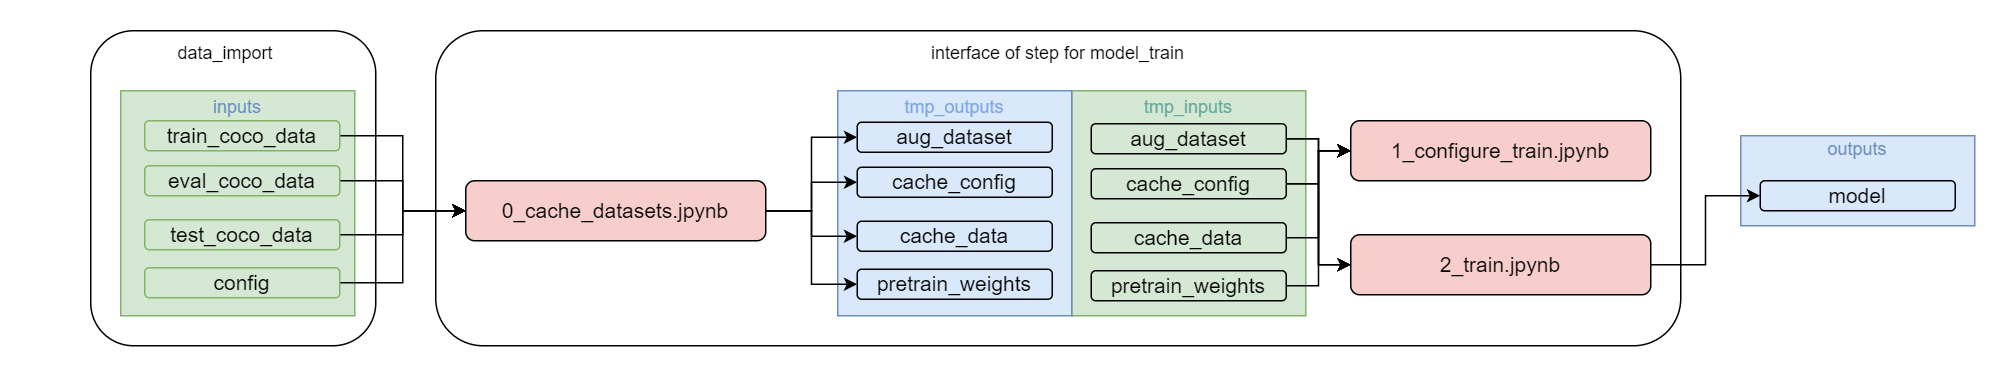

The diagram above was exported from draw.io. Its source (the exported page's mxGraphModel, read from the mxfile embedded in the PNG):
<mxGraphModel dx="2620" dy="1055" grid="1" gridSize="10" guides="1" tooltips="1" connect="1" arrows="1" fold="1" page="1" pageScale="1" pageWidth="827" pageHeight="1169" math="0" shadow="0">
  <root>
    <mxCell id="0" />
    <mxCell id="1" parent="0" />
    <mxCell id="6j8LQf3S65nzEfAfpp4a-37" value="" style="rounded=1;whiteSpace=wrap;html=1;strokeColor=none;" parent="1" vertex="1">
      <mxGeometry x="-300" y="110" width="1340" height="250" as="geometry" />
    </mxCell>
    <mxCell id="1oPznNRnslaS8ULLVM0Y-33" value="" style="rounded=1;whiteSpace=wrap;html=1;" vertex="1" parent="1">
      <mxGeometry x="-240" y="130" width="190" height="210" as="geometry" />
    </mxCell>
    <mxCell id="6j8LQf3S65nzEfAfpp4a-13" value="" style="rounded=1;whiteSpace=wrap;html=1;" parent="1" vertex="1">
      <mxGeometry x="-10" y="130" width="830" height="210" as="geometry" />
    </mxCell>
    <mxCell id="6j8LQf3S65nzEfAfpp4a-6" value="&lt;font style=&quot;font-size: 12px;&quot;&gt;&lt;font color=&quot;#67ab9f&quot;&gt;&lt;font style=&quot;font-size: 12px;&quot;&gt;tmp_inputs&lt;/font&gt;&lt;br&gt;&lt;br&gt;&lt;br&gt;&lt;br&gt;&lt;br&gt;&lt;br&gt;&lt;br&gt;&lt;br&gt;&lt;br&gt;&lt;/font&gt;&lt;br&gt;&lt;/font&gt;" style="rounded=0;whiteSpace=wrap;html=1;fillColor=#d5e8d4;strokeColor=#82b366;" parent="1" vertex="1">
      <mxGeometry x="414" y="170" width="156" height="150" as="geometry" />
    </mxCell>
    <mxCell id="6j8LQf3S65nzEfAfpp4a-14" value="interface of step for model_train" style="text;html=1;strokeColor=none;fillColor=none;align=center;verticalAlign=middle;whiteSpace=wrap;rounded=0;" parent="1" vertex="1">
      <mxGeometry x="290" y="130" width="230" height="30" as="geometry" />
    </mxCell>
    <mxCell id="6j8LQf3S65nzEfAfpp4a-21" value="&lt;font style=&quot;font-size: 12px;&quot;&gt;&lt;font color=&quot;#6c8ebf&quot;&gt;&lt;font style=&quot;font-size: 12px;&quot;&gt;outputs&lt;/font&gt;&lt;br&gt;&lt;br&gt;&lt;br&gt;&lt;/font&gt;&lt;br&gt;&lt;/font&gt;" style="rounded=0;whiteSpace=wrap;html=1;fillColor=#dae8fc;strokeColor=#6c8ebf;" parent="1" vertex="1">
      <mxGeometry x="860" y="200" width="156" height="60" as="geometry" />
    </mxCell>
    <mxCell id="6j8LQf3S65nzEfAfpp4a-16" value="&lt;font style=&quot;font-size: 14px;&quot;&gt;1_configure_train.jpynb&lt;/font&gt;" style="rounded=1;whiteSpace=wrap;html=1;fillColor=#f8cecc;strokeColor=#000000;strokeWidth=1;" parent="1" vertex="1">
      <mxGeometry x="600" y="190" width="200" height="40" as="geometry" />
    </mxCell>
    <mxCell id="6j8LQf3S65nzEfAfpp4a-23" value="&lt;font style=&quot;font-size: 14px;&quot;&gt;model&lt;/font&gt;" style="rounded=1;whiteSpace=wrap;html=1;fillColor=#dae8fc;strokeColor=#000000;strokeWidth=1;" parent="1" vertex="1">
      <mxGeometry x="873" y="230" width="130" height="20" as="geometry" />
    </mxCell>
    <mxCell id="6j8LQf3S65nzEfAfpp4a-31" value="&lt;font style=&quot;font-size: 14px;&quot;&gt;0_cache_datasets.jpynb&lt;/font&gt;" style="rounded=1;whiteSpace=wrap;html=1;fillColor=#f8cecc;strokeColor=#000000;strokeWidth=1;" parent="1" vertex="1">
      <mxGeometry x="10" y="230" width="200" height="40" as="geometry" />
    </mxCell>
    <mxCell id="6j8LQf3S65nzEfAfpp4a-32" value="&lt;font style=&quot;font-size: 12px;&quot;&gt;&lt;font color=&quot;#7ea6e0&quot;&gt;&lt;font style=&quot;font-size: 12px;&quot;&gt;tmp_outputs&lt;/font&gt;&lt;br&gt;&lt;br&gt;&lt;br&gt;&lt;br&gt;&lt;br&gt;&lt;br&gt;&lt;br&gt;&lt;br&gt;&lt;br&gt;&lt;/font&gt;&lt;br&gt;&lt;/font&gt;" style="rounded=0;whiteSpace=wrap;html=1;fillColor=#dae8fc;strokeColor=#6c8ebf;" parent="1" vertex="1">
      <mxGeometry x="258" y="170" width="156" height="150" as="geometry" />
    </mxCell>
    <mxCell id="1oPznNRnslaS8ULLVM0Y-1" value="&lt;font style=&quot;font-size: 12px;&quot;&gt;&lt;font color=&quot;#6c8ebf&quot;&gt;&lt;font style=&quot;font-size: 12px;&quot;&gt;inputs&lt;/font&gt;&lt;br&gt;&lt;br&gt;&lt;br&gt;&lt;br&gt;&lt;br&gt;&lt;br&gt;&lt;br&gt;&lt;br&gt;&lt;br&gt;&lt;/font&gt;&lt;br&gt;&lt;/font&gt;" style="rounded=0;whiteSpace=wrap;html=1;fillColor=#d5e8d4;strokeColor=#82b366;" vertex="1" parent="1">
      <mxGeometry x="-220" y="170" width="156" height="150" as="geometry" />
    </mxCell>
    <mxCell id="1oPznNRnslaS8ULLVM0Y-6" style="edgeStyle=orthogonalEdgeStyle;rounded=0;orthogonalLoop=1;jettySize=auto;html=1;entryX=0;entryY=0.5;entryDx=0;entryDy=0;" edge="1" parent="1" source="1oPznNRnslaS8ULLVM0Y-2" target="6j8LQf3S65nzEfAfpp4a-31">
      <mxGeometry relative="1" as="geometry" />
    </mxCell>
    <mxCell id="1oPznNRnslaS8ULLVM0Y-2" value="&lt;font style=&quot;font-size: 14px;&quot;&gt;train_coco_data&lt;/font&gt;" style="rounded=1;whiteSpace=wrap;html=1;fillColor=#d5e8d4;strokeColor=#82b366;strokeWidth=1;" vertex="1" parent="1">
      <mxGeometry x="-204" y="190" width="130" height="20" as="geometry" />
    </mxCell>
    <mxCell id="1oPznNRnslaS8ULLVM0Y-10" style="edgeStyle=orthogonalEdgeStyle;rounded=0;orthogonalLoop=1;jettySize=auto;html=1;entryX=0;entryY=0.5;entryDx=0;entryDy=0;" edge="1" parent="1" source="1oPznNRnslaS8ULLVM0Y-3" target="6j8LQf3S65nzEfAfpp4a-31">
      <mxGeometry relative="1" as="geometry" />
    </mxCell>
    <mxCell id="1oPznNRnslaS8ULLVM0Y-3" value="&lt;font style=&quot;font-size: 14px;&quot;&gt;config&lt;/font&gt;" style="rounded=1;whiteSpace=wrap;html=1;fillColor=#d5e8d4;strokeColor=#82b366;strokeWidth=1;" vertex="1" parent="1">
      <mxGeometry x="-204" y="288" width="130" height="20" as="geometry" />
    </mxCell>
    <mxCell id="1oPznNRnslaS8ULLVM0Y-7" style="edgeStyle=orthogonalEdgeStyle;rounded=0;orthogonalLoop=1;jettySize=auto;html=1;entryX=0;entryY=0.5;entryDx=0;entryDy=0;" edge="1" parent="1" source="1oPznNRnslaS8ULLVM0Y-4" target="6j8LQf3S65nzEfAfpp4a-31">
      <mxGeometry relative="1" as="geometry" />
    </mxCell>
    <mxCell id="1oPznNRnslaS8ULLVM0Y-4" value="&lt;font style=&quot;font-size: 14px;&quot;&gt;eval_coco_data&lt;/font&gt;" style="rounded=1;whiteSpace=wrap;html=1;fillColor=#d5e8d4;strokeColor=#82b366;strokeWidth=1;" vertex="1" parent="1">
      <mxGeometry x="-204" y="220" width="130" height="20" as="geometry" />
    </mxCell>
    <mxCell id="1oPznNRnslaS8ULLVM0Y-9" value="" style="edgeStyle=orthogonalEdgeStyle;rounded=0;orthogonalLoop=1;jettySize=auto;html=1;entryX=0;entryY=0.5;entryDx=0;entryDy=0;" edge="1" parent="1" source="1oPznNRnslaS8ULLVM0Y-5" target="6j8LQf3S65nzEfAfpp4a-31">
      <mxGeometry relative="1" as="geometry" />
    </mxCell>
    <mxCell id="1oPznNRnslaS8ULLVM0Y-5" value="&lt;font style=&quot;font-size: 14px;&quot;&gt;test_coco_data&lt;/font&gt;" style="rounded=1;whiteSpace=wrap;html=1;fillColor=#d5e8d4;strokeColor=#82b366;strokeWidth=1;" vertex="1" parent="1">
      <mxGeometry x="-204" y="256" width="130" height="20" as="geometry" />
    </mxCell>
    <mxCell id="1oPznNRnslaS8ULLVM0Y-11" value="&lt;font style=&quot;font-size: 14px;&quot;&gt;aug_dataset&lt;/font&gt;" style="rounded=1;whiteSpace=wrap;html=1;fillColor=#dae8fc;strokeColor=#000000;strokeWidth=1;" vertex="1" parent="1">
      <mxGeometry x="271" y="191" width="130" height="20" as="geometry" />
    </mxCell>
    <mxCell id="1oPznNRnslaS8ULLVM0Y-12" value="&lt;font style=&quot;font-size: 14px;&quot;&gt;pretrain_weights&lt;/font&gt;" style="rounded=1;whiteSpace=wrap;html=1;fillColor=#dae8fc;strokeColor=#000000;strokeWidth=1;" vertex="1" parent="1">
      <mxGeometry x="271" y="289" width="130" height="20" as="geometry" />
    </mxCell>
    <mxCell id="1oPznNRnslaS8ULLVM0Y-13" value="&lt;font style=&quot;font-size: 14px;&quot;&gt;cache_config&lt;/font&gt;" style="rounded=1;whiteSpace=wrap;html=1;fillColor=#dae8fc;strokeColor=#000000;strokeWidth=1;" vertex="1" parent="1">
      <mxGeometry x="271" y="221" width="130" height="20" as="geometry" />
    </mxCell>
    <mxCell id="1oPznNRnslaS8ULLVM0Y-14" value="&lt;font style=&quot;font-size: 14px;&quot;&gt;cache_data&lt;/font&gt;" style="rounded=1;whiteSpace=wrap;html=1;fillColor=#dae8fc;strokeColor=#000000;strokeWidth=1;" vertex="1" parent="1">
      <mxGeometry x="271" y="257" width="130" height="20" as="geometry" />
    </mxCell>
    <mxCell id="1oPznNRnslaS8ULLVM0Y-32" style="edgeStyle=orthogonalEdgeStyle;rounded=0;orthogonalLoop=1;jettySize=auto;html=1;entryX=0;entryY=0.5;entryDx=0;entryDy=0;" edge="1" parent="1" source="1oPznNRnslaS8ULLVM0Y-15" target="6j8LQf3S65nzEfAfpp4a-23">
      <mxGeometry relative="1" as="geometry" />
    </mxCell>
    <mxCell id="1oPznNRnslaS8ULLVM0Y-15" value="&lt;font style=&quot;font-size: 14px;&quot;&gt;2_train.jpynb&lt;/font&gt;" style="rounded=1;whiteSpace=wrap;html=1;fillColor=#f8cecc;strokeColor=#000000;strokeWidth=1;" vertex="1" parent="1">
      <mxGeometry x="600" y="266" width="200" height="40" as="geometry" />
    </mxCell>
    <mxCell id="1oPznNRnslaS8ULLVM0Y-16" style="edgeStyle=orthogonalEdgeStyle;rounded=0;orthogonalLoop=1;jettySize=auto;html=1;entryX=0;entryY=0.5;entryDx=0;entryDy=0;" edge="1" parent="1" source="6j8LQf3S65nzEfAfpp4a-31" target="1oPznNRnslaS8ULLVM0Y-11">
      <mxGeometry relative="1" as="geometry" />
    </mxCell>
    <mxCell id="1oPznNRnslaS8ULLVM0Y-17" style="edgeStyle=orthogonalEdgeStyle;rounded=0;orthogonalLoop=1;jettySize=auto;html=1;entryX=0;entryY=0.5;entryDx=0;entryDy=0;" edge="1" parent="1" source="6j8LQf3S65nzEfAfpp4a-31" target="1oPznNRnslaS8ULLVM0Y-13">
      <mxGeometry relative="1" as="geometry" />
    </mxCell>
    <mxCell id="1oPznNRnslaS8ULLVM0Y-18" style="edgeStyle=orthogonalEdgeStyle;rounded=0;orthogonalLoop=1;jettySize=auto;html=1;entryX=0;entryY=0.5;entryDx=0;entryDy=0;" edge="1" parent="1" source="6j8LQf3S65nzEfAfpp4a-31" target="1oPznNRnslaS8ULLVM0Y-14">
      <mxGeometry relative="1" as="geometry" />
    </mxCell>
    <mxCell id="1oPznNRnslaS8ULLVM0Y-19" style="edgeStyle=orthogonalEdgeStyle;rounded=0;orthogonalLoop=1;jettySize=auto;html=1;entryX=0;entryY=0.5;entryDx=0;entryDy=0;" edge="1" parent="1" source="6j8LQf3S65nzEfAfpp4a-31" target="1oPznNRnslaS8ULLVM0Y-12">
      <mxGeometry relative="1" as="geometry" />
    </mxCell>
    <mxCell id="1oPznNRnslaS8ULLVM0Y-24" style="edgeStyle=orthogonalEdgeStyle;rounded=0;orthogonalLoop=1;jettySize=auto;html=1;" edge="1" parent="1" source="1oPznNRnslaS8ULLVM0Y-20" target="6j8LQf3S65nzEfAfpp4a-16">
      <mxGeometry relative="1" as="geometry" />
    </mxCell>
    <mxCell id="1oPznNRnslaS8ULLVM0Y-28" style="edgeStyle=orthogonalEdgeStyle;rounded=0;orthogonalLoop=1;jettySize=auto;html=1;entryX=0;entryY=0.5;entryDx=0;entryDy=0;" edge="1" parent="1" source="1oPznNRnslaS8ULLVM0Y-20" target="1oPznNRnslaS8ULLVM0Y-15">
      <mxGeometry relative="1" as="geometry" />
    </mxCell>
    <mxCell id="1oPznNRnslaS8ULLVM0Y-20" value="&lt;font style=&quot;font-size: 14px;&quot;&gt;aug_dataset&lt;/font&gt;" style="rounded=1;whiteSpace=wrap;html=1;fillColor=#d5e8d4;strokeColor=#000000;strokeWidth=1;" vertex="1" parent="1">
      <mxGeometry x="427" y="192" width="130" height="20" as="geometry" />
    </mxCell>
    <mxCell id="1oPznNRnslaS8ULLVM0Y-27" style="edgeStyle=orthogonalEdgeStyle;rounded=0;orthogonalLoop=1;jettySize=auto;html=1;entryX=0;entryY=0.5;entryDx=0;entryDy=0;" edge="1" parent="1" source="1oPznNRnslaS8ULLVM0Y-21" target="6j8LQf3S65nzEfAfpp4a-16">
      <mxGeometry relative="1" as="geometry" />
    </mxCell>
    <mxCell id="1oPznNRnslaS8ULLVM0Y-21" value="&lt;font style=&quot;font-size: 14px;&quot;&gt;pretrain_weights&lt;/font&gt;" style="rounded=1;whiteSpace=wrap;html=1;fillColor=#d5e8d4;strokeColor=#000000;strokeWidth=1;" vertex="1" parent="1">
      <mxGeometry x="427" y="290" width="130" height="20" as="geometry" />
    </mxCell>
    <mxCell id="1oPznNRnslaS8ULLVM0Y-25" style="edgeStyle=orthogonalEdgeStyle;rounded=0;orthogonalLoop=1;jettySize=auto;html=1;entryX=0;entryY=0.5;entryDx=0;entryDy=0;" edge="1" parent="1" source="1oPznNRnslaS8ULLVM0Y-22" target="6j8LQf3S65nzEfAfpp4a-16">
      <mxGeometry relative="1" as="geometry" />
    </mxCell>
    <mxCell id="1oPznNRnslaS8ULLVM0Y-29" style="edgeStyle=orthogonalEdgeStyle;rounded=0;orthogonalLoop=1;jettySize=auto;html=1;entryX=0;entryY=0.5;entryDx=0;entryDy=0;" edge="1" parent="1" source="1oPznNRnslaS8ULLVM0Y-22" target="1oPznNRnslaS8ULLVM0Y-15">
      <mxGeometry relative="1" as="geometry" />
    </mxCell>
    <mxCell id="1oPznNRnslaS8ULLVM0Y-22" value="&lt;font style=&quot;font-size: 14px;&quot;&gt;cache_config&lt;/font&gt;" style="rounded=1;whiteSpace=wrap;html=1;fillColor=#d5e8d4;strokeColor=#000000;strokeWidth=1;" vertex="1" parent="1">
      <mxGeometry x="427" y="222" width="130" height="20" as="geometry" />
    </mxCell>
    <mxCell id="1oPznNRnslaS8ULLVM0Y-26" style="edgeStyle=orthogonalEdgeStyle;rounded=0;orthogonalLoop=1;jettySize=auto;html=1;entryX=0;entryY=0.5;entryDx=0;entryDy=0;" edge="1" parent="1" source="1oPznNRnslaS8ULLVM0Y-23" target="6j8LQf3S65nzEfAfpp4a-16">
      <mxGeometry relative="1" as="geometry" />
    </mxCell>
    <mxCell id="1oPznNRnslaS8ULLVM0Y-23" value="&lt;font style=&quot;font-size: 14px;&quot;&gt;cache_data&lt;/font&gt;" style="rounded=1;whiteSpace=wrap;html=1;fillColor=#d5e8d4;strokeColor=#000000;strokeWidth=1;" vertex="1" parent="1">
      <mxGeometry x="427" y="258" width="130" height="20" as="geometry" />
    </mxCell>
    <mxCell id="1oPznNRnslaS8ULLVM0Y-34" value="data_import" style="text;html=1;strokeColor=none;fillColor=none;align=center;verticalAlign=middle;whiteSpace=wrap;rounded=0;" vertex="1" parent="1">
      <mxGeometry x="-180" y="130" width="60" height="30" as="geometry" />
    </mxCell>
  </root>
</mxGraphModel>